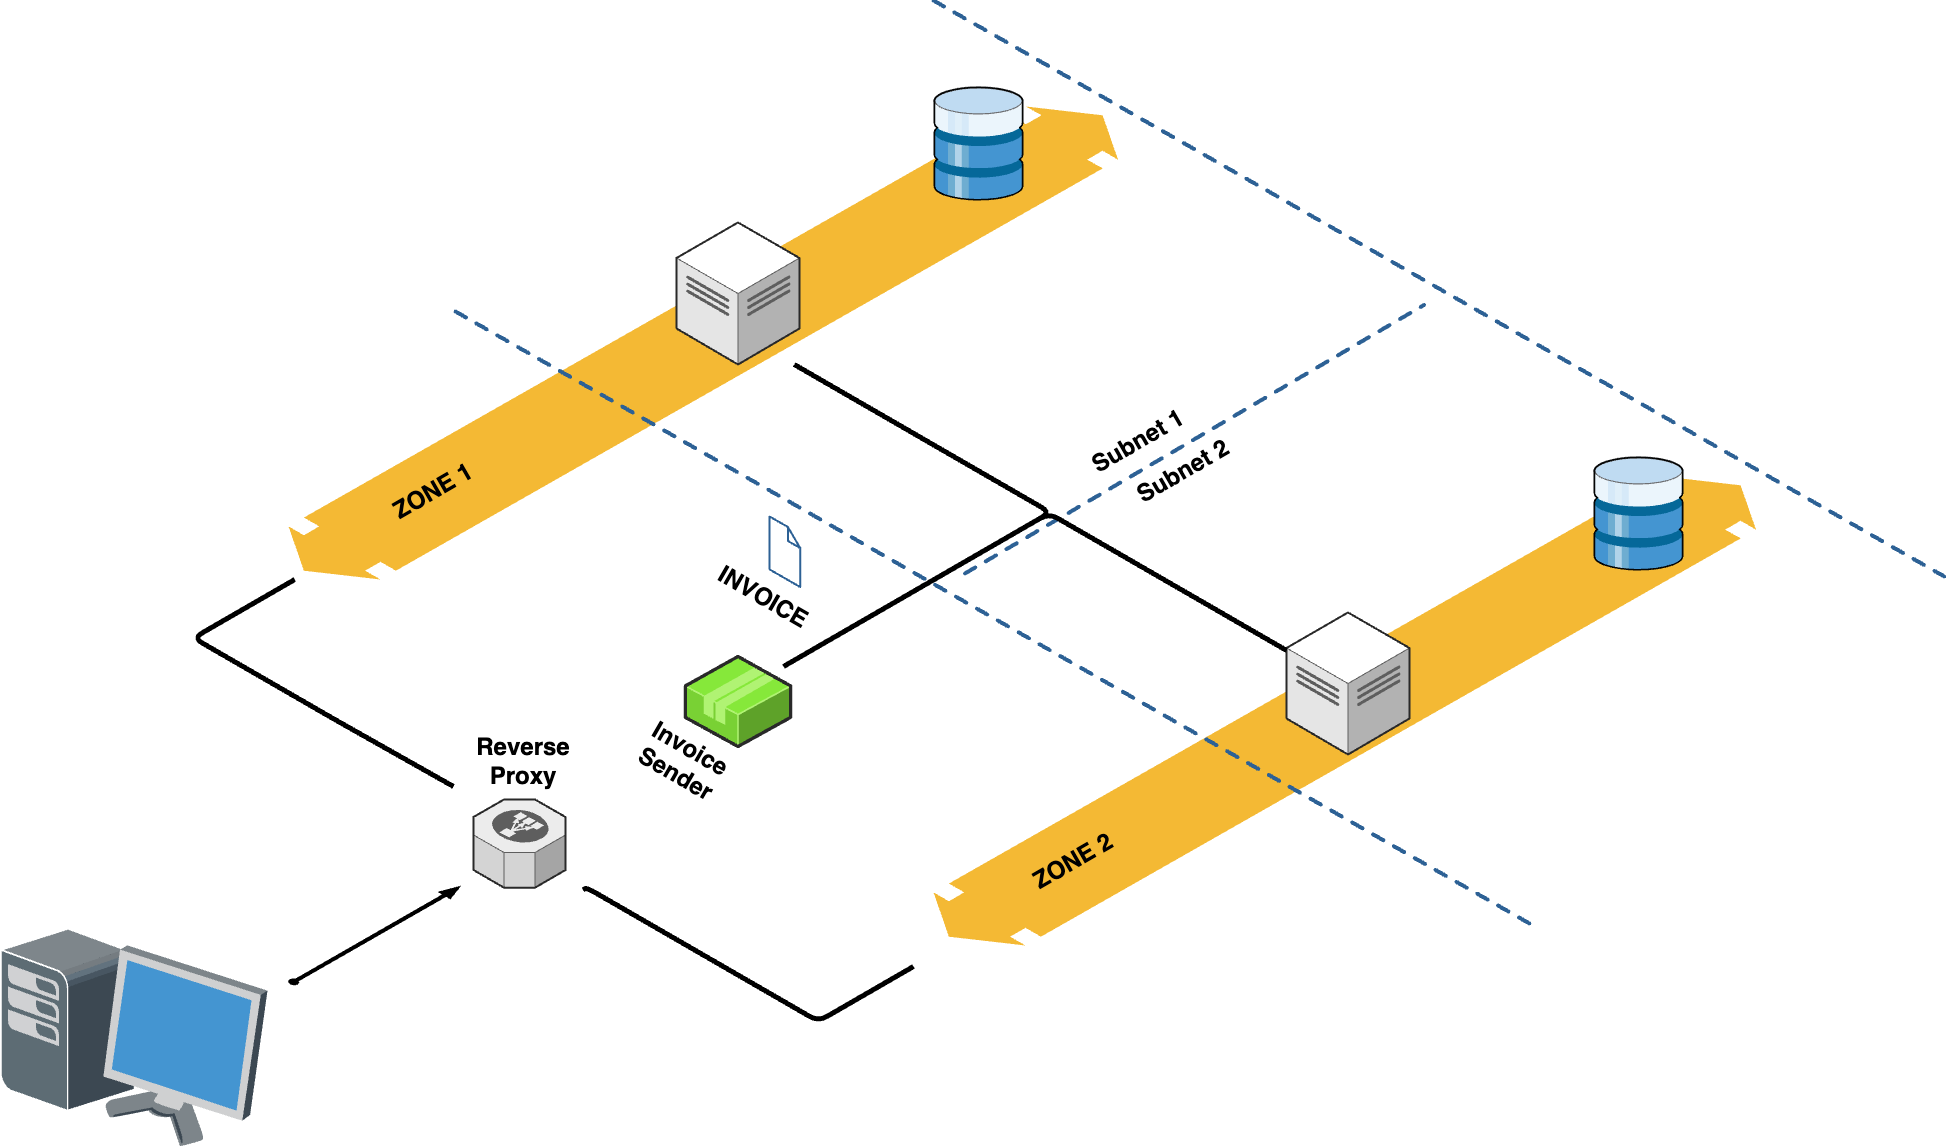

The diagram above was exported from draw.io. Its source (the exported page's mxGraphModel, read from the mxfile embedded in the PNG):
<mxGraphModel dx="2167" dy="1763" grid="1" gridSize="10" guides="1" tooltips="1" connect="1" arrows="1" fold="1" page="1" pageScale="1" pageWidth="850" pageHeight="1100" math="0" shadow="0">
  <root>
    <mxCell id="0" />
    <mxCell id="1" parent="0" />
    <mxCell id="wHfuwGi9nGbj8vgeueK8-61" value="" style="verticalLabelPosition=bottom;html=1;verticalAlign=top;strokeWidth=1;dashed=0;shape=mxgraph.aws3d.flatDoubleEdge;fillColor=#000000;aspect=fixed;rounded=1;shadow=0;comic=0;fontFamily=Verdana;fontSize=12;fontColor=#000000;flipV=1;movable=0;resizable=0;rotatable=0;deletable=0;editable=0;locked=1;connectable=0;" vertex="1" parent="1">
      <mxGeometry x="425" y="500" width="829.53" height="473" as="geometry" />
    </mxCell>
    <mxCell id="wHfuwGi9nGbj8vgeueK8-1" value="" style="verticalLabelPosition=bottom;html=1;verticalAlign=top;strokeWidth=1;dashed=0;shape=mxgraph.aws3d.flatDoubleEdge;fillColor=#000000;aspect=fixed;rounded=1;shadow=0;comic=0;fontFamily=Verdana;fontSize=12;fontColor=#000000;flipV=1;movable=0;resizable=0;rotatable=0;deletable=0;editable=0;locked=1;connectable=0;" vertex="1" parent="1">
      <mxGeometry x="1070" y="870" width="822.51" height="469" as="geometry" />
    </mxCell>
    <mxCell id="wHfuwGi9nGbj8vgeueK8-22" value="" style="verticalLabelPosition=bottom;html=1;verticalAlign=top;strokeWidth=1;dashed=0;shape=mxgraph.aws3d.dataCenter;fillColor=#ffffff;strokeColor=#5E5E5E;aspect=fixed;rounded=1;shadow=0;comic=0;fontSize=12;fontColor=#000000;movable=0;resizable=0;rotatable=0;deletable=0;editable=0;locked=1;connectable=0;" vertex="1" parent="1">
      <mxGeometry x="813" y="616" width="123" height="142" as="geometry" />
    </mxCell>
    <mxCell id="wHfuwGi9nGbj8vgeueK8-41" value="" style="verticalLabelPosition=bottom;html=1;verticalAlign=top;strokeWidth=1;dashed=0;shape=mxgraph.aws3d.dashedArrowlessEdge;fillColor=#000000;aspect=fixed;rounded=1;shadow=0;comic=0;fontFamily=Verdana;fontSize=12;fontColor=#000000;movable=0;resizable=0;rotatable=0;deletable=0;editable=0;locked=1;connectable=0;" vertex="1" parent="1">
      <mxGeometry x="1070" y="394" width="1010.82" height="576" as="geometry" />
    </mxCell>
    <mxCell id="wHfuwGi9nGbj8vgeueK8-42" value="" style="verticalLabelPosition=bottom;html=1;verticalAlign=top;strokeWidth=1;dashed=0;shape=mxgraph.aws3d.dashedArrowlessEdge;fillColor=#000000;aspect=fixed;rounded=1;shadow=0;comic=0;fontFamily=Verdana;fontSize=12;fontColor=#000000;movable=0;resizable=0;rotatable=0;deletable=0;editable=0;locked=1;connectable=0;" vertex="1" parent="1">
      <mxGeometry x="592" y="705" width="1079.26" height="615" as="geometry" />
    </mxCell>
    <mxCell id="wHfuwGi9nGbj8vgeueK8-49" value="" style="shadow=0;dashed=0;html=1;labelPosition=center;verticalLabelPosition=bottom;verticalAlign=top;align=center;outlineConnect=0;shape=mxgraph.veeam.3d.workstation;movable=0;resizable=0;rotatable=0;deletable=0;editable=0;locked=1;connectable=0;" vertex="1" parent="1">
      <mxGeometry x="136.77" y="1321.6" width="267.23" height="218" as="geometry" />
    </mxCell>
    <mxCell id="wHfuwGi9nGbj8vgeueK8-53" value="" style="verticalLabelPosition=bottom;html=1;verticalAlign=top;strokeWidth=1;align=center;outlineConnect=0;dashed=0;outlineConnect=0;shape=mxgraph.aws3d.arrowNE;fillColor=#000000;aspect=fixed;movable=0;resizable=0;rotatable=0;deletable=0;editable=0;locked=1;connectable=0;" vertex="1" parent="1">
      <mxGeometry x="425" y="1280" width="171.5" height="98" as="geometry" />
    </mxCell>
    <mxCell id="wHfuwGi9nGbj8vgeueK8-54" value="" style="verticalLabelPosition=bottom;html=1;verticalAlign=top;strokeWidth=1;align=center;outlineConnect=0;dashed=0;outlineConnect=0;shape=mxgraph.aws3d.elasticLoadBalancing;fillColor=#ECECEC;strokeColor=#5E5E5E;aspect=fixed;movable=0;resizable=0;rotatable=0;deletable=0;editable=0;locked=1;connectable=0;" vertex="1" parent="1">
      <mxGeometry x="610" y="1193" width="92" height="88.17" as="geometry" />
    </mxCell>
    <mxCell id="wHfuwGi9nGbj8vgeueK8-56" value="" style="shadow=0;dashed=0;html=1;labelPosition=center;verticalLabelPosition=bottom;verticalAlign=top;align=center;outlineConnect=0;shape=mxgraph.veeam.3d.medium_datastore;movable=0;resizable=0;rotatable=0;deletable=0;editable=0;locked=1;connectable=0;" vertex="1" parent="1">
      <mxGeometry x="1070" y="480" width="90" height="114" as="geometry" />
    </mxCell>
    <mxCell id="wHfuwGi9nGbj8vgeueK8-57" value="" style="verticalLabelPosition=bottom;html=1;verticalAlign=top;strokeWidth=1;dashed=0;shape=mxgraph.aws3d.dataCenter;fillColor=#ffffff;strokeColor=#5E5E5E;aspect=fixed;rounded=1;shadow=0;comic=0;fontSize=12;fontColor=#000000;movable=0;resizable=0;rotatable=0;deletable=0;editable=0;locked=1;connectable=0;" vertex="1" parent="1">
      <mxGeometry x="1423" y="1006" width="123" height="142" as="geometry" />
    </mxCell>
    <mxCell id="wHfuwGi9nGbj8vgeueK8-58" value="" style="shadow=0;dashed=0;html=1;labelPosition=center;verticalLabelPosition=bottom;verticalAlign=top;align=center;outlineConnect=0;shape=mxgraph.veeam.3d.medium_datastore;movable=0;resizable=0;rotatable=0;deletable=0;editable=0;locked=1;connectable=0;" vertex="1" parent="1">
      <mxGeometry x="1730" y="850" width="90" height="114" as="geometry" />
    </mxCell>
    <mxCell id="wHfuwGi9nGbj8vgeueK8-67" value="&lt;h1&gt;ZONE 1&lt;/h1&gt;" style="text;html=1;align=center;verticalAlign=middle;whiteSpace=wrap;rounded=0;rotation=-30;movable=0;resizable=0;rotatable=0;deletable=0;editable=0;locked=1;connectable=0;" vertex="1" parent="1">
      <mxGeometry x="520" y="870" width="100" height="30" as="geometry" />
    </mxCell>
    <mxCell id="wHfuwGi9nGbj8vgeueK8-68" value="&lt;h1&gt;ZONE 2&lt;/h1&gt;" style="text;html=1;align=center;verticalAlign=middle;whiteSpace=wrap;rounded=0;rotation=-30;movable=0;resizable=0;rotatable=0;deletable=0;editable=0;locked=1;connectable=0;" vertex="1" parent="1">
      <mxGeometry x="1160" y="1240" width="100" height="30" as="geometry" />
    </mxCell>
    <mxCell id="wHfuwGi9nGbj8vgeueK8-69" value="&lt;h1&gt;Subnet 1&lt;/h1&gt;" style="text;html=1;align=center;verticalAlign=middle;whiteSpace=wrap;rounded=0;rotation=-30;movable=0;resizable=0;rotatable=0;deletable=0;editable=0;locked=1;connectable=0;" vertex="1" parent="1">
      <mxGeometry x="1215" y="820" width="120" height="30" as="geometry" />
    </mxCell>
    <mxCell id="wHfuwGi9nGbj8vgeueK8-70" value="&lt;h1&gt;Subnet 2&lt;/h1&gt;" style="text;html=1;align=center;verticalAlign=middle;whiteSpace=wrap;rounded=0;rotation=-30;movable=0;resizable=0;rotatable=0;deletable=0;editable=0;locked=1;connectable=0;" vertex="1" parent="1">
      <mxGeometry x="1260" y="850" width="120" height="30" as="geometry" />
    </mxCell>
    <mxCell id="wHfuwGi9nGbj8vgeueK8-71" value="" style="verticalLabelPosition=bottom;html=1;verticalAlign=top;strokeWidth=1;dashed=0;shape=mxgraph.aws3d.dashedArrowlessEdge;fillColor=#000000;aspect=fixed;rounded=1;shadow=0;comic=0;fontFamily=Verdana;fontSize=12;fontColor=#000000;rotation=-60;movable=0;resizable=0;rotatable=0;deletable=0;editable=0;locked=1;connectable=0;" vertex="1" parent="1">
      <mxGeometry x="1099.98" y="701.04" width="462.09" height="263.31" as="geometry" />
    </mxCell>
    <mxCell id="wHfuwGi9nGbj8vgeueK8-72" value="&lt;h1&gt;Reverse Proxy&lt;/h1&gt;" style="text;html=1;align=center;verticalAlign=middle;whiteSpace=wrap;rounded=0;rotation=0;movable=0;resizable=0;rotatable=0;deletable=0;editable=0;locked=1;connectable=0;" vertex="1" parent="1">
      <mxGeometry x="600" y="1140" width="120" height="30" as="geometry" />
    </mxCell>
    <mxCell id="wHfuwGi9nGbj8vgeueK8-78" value="" style="edgeStyle=isometricEdgeStyle;endArrow=none;html=1;labelBackgroundColor=none;strokeColor=#000000;strokeWidth=5;fontFamily=Verdana;fontSize=12;fontColor=#000000;movable=0;resizable=0;rotatable=0;deletable=0;editable=0;locked=1;connectable=0;" edge="1" parent="1">
      <mxGeometry width="50" height="100" relative="1" as="geometry">
        <mxPoint x="590" y="1180" as="sourcePoint" />
        <mxPoint x="431.24" y="973" as="targetPoint" />
        <Array as="points">
          <mxPoint x="471.24" y="1113" />
        </Array>
      </mxGeometry>
    </mxCell>
    <mxCell id="wHfuwGi9nGbj8vgeueK8-79" value="" style="edgeStyle=isometricEdgeStyle;endArrow=none;html=1;labelBackgroundColor=none;strokeColor=#000000;strokeWidth=5;fontFamily=Verdana;fontSize=12;fontColor=#000000;movable=0;resizable=0;rotatable=0;deletable=0;editable=0;locked=1;connectable=0;" edge="1" parent="1">
      <mxGeometry width="50" height="100" relative="1" as="geometry">
        <mxPoint x="719.5" y="1283.29" as="sourcePoint" />
        <mxPoint x="1050" y="1360" as="targetPoint" />
        <Array as="points">
          <mxPoint x="882.74" y="1373.29" />
        </Array>
      </mxGeometry>
    </mxCell>
    <mxCell id="wHfuwGi9nGbj8vgeueK8-82" value="" style="edgeStyle=isometricEdgeStyle;endArrow=none;html=1;labelBackgroundColor=none;strokeColor=#000000;strokeWidth=5;fontFamily=Verdana;fontSize=12;fontColor=#000000;" edge="1" parent="1">
      <mxGeometry width="50" height="100" relative="1" as="geometry">
        <mxPoint x="920" y="1060" as="sourcePoint" />
        <mxPoint x="1422.74" y="1044.06" as="targetPoint" />
        <Array as="points">
          <mxPoint x="1232.74" y="934.06" />
        </Array>
      </mxGeometry>
    </mxCell>
    <mxCell id="wHfuwGi9nGbj8vgeueK8-83" value="" style="edgeStyle=isometricEdgeStyle;endArrow=none;html=1;labelBackgroundColor=none;strokeColor=#000000;strokeWidth=5;fontFamily=Verdana;fontSize=12;fontColor=#000000;" edge="1" parent="1">
      <mxGeometry width="50" height="100" relative="1" as="geometry">
        <mxPoint x="920" y="1060" as="sourcePoint" />
        <mxPoint x="930" y="758.44" as="targetPoint" />
        <Array as="points">
          <mxPoint x="1082.74" y="845.75" />
        </Array>
      </mxGeometry>
    </mxCell>
    <mxCell id="wHfuwGi9nGbj8vgeueK8-84" value="" style="verticalLabelPosition=bottom;html=1;verticalAlign=top;strokeWidth=1;align=center;outlineConnect=0;dashed=0;outlineConnect=0;shape=mxgraph.aws3d.application2;fillColor=#86E83A;strokeColor=#B0F373;aspect=fixed;" vertex="1" parent="1">
      <mxGeometry x="821.86" y="1050" width="105.28" height="90" as="geometry" />
    </mxCell>
    <mxCell id="wHfuwGi9nGbj8vgeueK8-85" value="&lt;h1&gt;Invoice Sender&lt;/h1&gt;" style="text;html=1;align=center;verticalAlign=middle;whiteSpace=wrap;rounded=0;rotation=30;movable=1;resizable=1;rotatable=1;deletable=1;editable=1;locked=0;connectable=1;" vertex="1" parent="1">
      <mxGeometry x="770" y="1140" width="100" height="30" as="geometry" />
    </mxCell>
    <mxCell id="wHfuwGi9nGbj8vgeueK8-86" value="" style="verticalLabelPosition=bottom;html=1;verticalAlign=top;strokeWidth=1;align=center;outlineConnect=0;dashed=0;outlineConnect=0;shape=mxgraph.aws3d.file;aspect=fixed;strokeColor=#2d6195;fillColor=#ffffff;" vertex="1" parent="1">
      <mxGeometry x="906" y="910" width="30.8" height="70.6" as="geometry" />
    </mxCell>
    <mxCell id="wHfuwGi9nGbj8vgeueK8-87" value="&lt;h1&gt;INVOICE&lt;/h1&gt;" style="text;html=1;align=center;verticalAlign=middle;whiteSpace=wrap;rounded=0;rotation=30;movable=1;resizable=1;rotatable=1;deletable=1;editable=1;locked=0;connectable=1;" vertex="1" parent="1">
      <mxGeometry x="850" y="976" width="100" height="30" as="geometry" />
    </mxCell>
  </root>
</mxGraphModel>